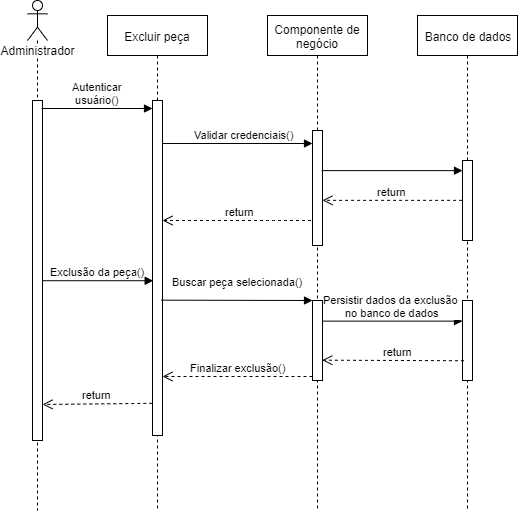

The diagram above was exported from draw.io. Its source (the exported page's mxGraphModel, read from the mxfile embedded in the PNG):
<mxGraphModel dx="1422" dy="745" grid="1" gridSize="10" guides="1" tooltips="1" connect="1" arrows="1" fold="1" page="1" pageScale="1" pageWidth="1100" pageHeight="850" background="#ffffff" math="0" shadow="0">
  <root>
    <mxCell id="0" />
    <mxCell id="1" parent="0" />
    <mxCell id="N0JTQdZ9jy_5yRlx12LO-9" value="Administrador" style="shape=umlLifeline;participant=umlActor;perimeter=lifelinePerimeter;whiteSpace=wrap;html=1;container=1;collapsible=0;recursiveResize=0;verticalAlign=top;spacingTop=36;labelBackgroundColor=#ffffff;outlineConnect=0;" parent="1" vertex="1">
      <mxGeometry x="130" y="100" width="20" height="510" as="geometry" />
    </mxCell>
    <mxCell id="N0JTQdZ9jy_5yRlx12LO-19" value="" style="html=1;points=[];perimeter=orthogonalPerimeter;" parent="N0JTQdZ9jy_5yRlx12LO-9" vertex="1">
      <mxGeometry x="5" y="100" width="10" height="340" as="geometry" />
    </mxCell>
    <mxCell id="N0JTQdZ9jy_5yRlx12LO-18" value="Excluir peça" style="shape=umlLifeline;perimeter=lifelinePerimeter;whiteSpace=wrap;html=1;container=1;collapsible=0;recursiveResize=0;outlineConnect=0;" parent="1" vertex="1">
      <mxGeometry x="210" y="115" width="100" height="495" as="geometry" />
    </mxCell>
    <mxCell id="N0JTQdZ9jy_5yRlx12LO-21" value="" style="html=1;points=[];perimeter=orthogonalPerimeter;" parent="N0JTQdZ9jy_5yRlx12LO-18" vertex="1">
      <mxGeometry x="45" y="85" width="10" height="335" as="geometry" />
    </mxCell>
    <mxCell id="N0JTQdZ9jy_5yRlx12LO-20" value="Autenticar&lt;br&gt;usuário()" style="html=1;verticalAlign=bottom;endArrow=block;" parent="1" target="N0JTQdZ9jy_5yRlx12LO-21" edge="1">
      <mxGeometry width="80" relative="1" as="geometry">
        <mxPoint x="144" y="208" as="sourcePoint" />
        <mxPoint x="256" y="212" as="targetPoint" />
      </mxGeometry>
    </mxCell>
    <mxCell id="N0JTQdZ9jy_5yRlx12LO-23" value="Validar credenciais()" style="html=1;verticalAlign=bottom;endArrow=block;entryX=0;entryY=0.113;entryDx=0;entryDy=0;entryPerimeter=0;" parent="1" source="N0JTQdZ9jy_5yRlx12LO-21" target="N0JTQdZ9jy_5yRlx12LO-26" edge="1">
      <mxGeometry x="0.084" relative="1" as="geometry">
        <mxPoint x="269" y="243" as="sourcePoint" />
        <mxPoint x="410" y="231" as="targetPoint" />
        <Array as="points" />
        <mxPoint as="offset" />
      </mxGeometry>
    </mxCell>
    <mxCell id="N0JTQdZ9jy_5yRlx12LO-24" value="return" style="html=1;verticalAlign=bottom;endArrow=open;dashed=1;endSize=8;" parent="1" source="N0JTQdZ9jy_5yRlx12LO-25" target="N0JTQdZ9jy_5yRlx12LO-21" edge="1">
      <mxGeometry relative="1" as="geometry">
        <mxPoint x="270" y="320" as="targetPoint" />
        <mxPoint x="400" y="306" as="sourcePoint" />
        <Array as="points">
          <mxPoint x="380" y="320" />
        </Array>
      </mxGeometry>
    </mxCell>
    <mxCell id="N0JTQdZ9jy_5yRlx12LO-25" value="Componente de negócio" style="shape=umlLifeline;perimeter=lifelinePerimeter;whiteSpace=wrap;html=1;container=1;collapsible=0;recursiveResize=0;outlineConnect=0;" parent="1" vertex="1">
      <mxGeometry x="370" y="115" width="100" height="495" as="geometry" />
    </mxCell>
    <mxCell id="N0JTQdZ9jy_5yRlx12LO-26" value="" style="html=1;points=[];perimeter=orthogonalPerimeter;" parent="N0JTQdZ9jy_5yRlx12LO-25" vertex="1">
      <mxGeometry x="45" y="115" width="10" height="115" as="geometry" />
    </mxCell>
    <mxCell id="N0JTQdZ9jy_5yRlx12LO-34" value="" style="html=1;points=[];perimeter=orthogonalPerimeter;" parent="N0JTQdZ9jy_5yRlx12LO-25" vertex="1">
      <mxGeometry x="45" y="285" width="10" height="80" as="geometry" />
    </mxCell>
    <mxCell id="N0JTQdZ9jy_5yRlx12LO-28" value="Banco de dados" style="shape=umlLifeline;perimeter=lifelinePerimeter;whiteSpace=wrap;html=1;container=1;collapsible=0;recursiveResize=0;outlineConnect=0;" parent="1" vertex="1">
      <mxGeometry x="520" y="115" width="100" height="495" as="geometry" />
    </mxCell>
    <mxCell id="N0JTQdZ9jy_5yRlx12LO-29" value="" style="html=1;points=[];perimeter=orthogonalPerimeter;" parent="N0JTQdZ9jy_5yRlx12LO-28" vertex="1">
      <mxGeometry x="45" y="145" width="10" height="80" as="geometry" />
    </mxCell>
    <mxCell id="N0JTQdZ9jy_5yRlx12LO-38" value="" style="html=1;points=[];perimeter=orthogonalPerimeter;" parent="N0JTQdZ9jy_5yRlx12LO-28" vertex="1">
      <mxGeometry x="45" y="285" width="10" height="80" as="geometry" />
    </mxCell>
    <mxCell id="N0JTQdZ9jy_5yRlx12LO-31" value="return" style="html=1;verticalAlign=bottom;endArrow=open;dashed=1;endSize=8;exitX=-0.04;exitY=0.498;exitDx=0;exitDy=0;exitPerimeter=0;" parent="1" source="N0JTQdZ9jy_5yRlx12LO-29" target="N0JTQdZ9jy_5yRlx12LO-26" edge="1">
      <mxGeometry relative="1" as="geometry">
        <mxPoint x="430" y="300" as="targetPoint" />
        <mxPoint x="540" y="300" as="sourcePoint" />
        <Array as="points" />
      </mxGeometry>
    </mxCell>
    <mxCell id="N0JTQdZ9jy_5yRlx12LO-32" value="Exclusão da peça()" style="html=1;verticalAlign=bottom;endArrow=block;entryX=0.067;entryY=0.538;entryDx=0;entryDy=0;entryPerimeter=0;" parent="1" source="N0JTQdZ9jy_5yRlx12LO-19" target="N0JTQdZ9jy_5yRlx12LO-21" edge="1">
      <mxGeometry width="80" relative="1" as="geometry">
        <mxPoint x="150" y="380" as="sourcePoint" />
        <mxPoint x="250" y="380" as="targetPoint" />
      </mxGeometry>
    </mxCell>
    <mxCell id="N0JTQdZ9jy_5yRlx12LO-30" value="" style="html=1;verticalAlign=bottom;endArrow=block;exitX=0.919;exitY=0.349;exitDx=0;exitDy=0;exitPerimeter=0;" parent="1" source="N0JTQdZ9jy_5yRlx12LO-26" target="N0JTQdZ9jy_5yRlx12LO-29" edge="1">
      <mxGeometry width="80" relative="1" as="geometry">
        <mxPoint x="430" y="270" as="sourcePoint" />
        <mxPoint x="580" y="270" as="targetPoint" />
      </mxGeometry>
    </mxCell>
    <mxCell id="N0JTQdZ9jy_5yRlx12LO-35" value="Buscar peça selecionada()" style="html=1;verticalAlign=bottom;endArrow=block;entryX=0;entryY=0;exitX=0.9;exitY=0.596;exitDx=0;exitDy=0;exitPerimeter=0;" parent="1" source="N0JTQdZ9jy_5yRlx12LO-21" target="N0JTQdZ9jy_5yRlx12LO-34" edge="1">
      <mxGeometry x="0.0063" y="10" relative="1" as="geometry">
        <mxPoint x="345" y="400" as="sourcePoint" />
        <mxPoint as="offset" />
      </mxGeometry>
    </mxCell>
    <mxCell id="N0JTQdZ9jy_5yRlx12LO-36" value="Finalizar exclusão()" style="html=1;verticalAlign=bottom;endArrow=open;dashed=1;endSize=8;exitX=0;exitY=0.95;" parent="1" source="N0JTQdZ9jy_5yRlx12LO-34" target="N0JTQdZ9jy_5yRlx12LO-21" edge="1">
      <mxGeometry relative="1" as="geometry">
        <mxPoint x="345" y="476" as="targetPoint" />
      </mxGeometry>
    </mxCell>
    <mxCell id="N0JTQdZ9jy_5yRlx12LO-39" value="Persistir dados da exclusão&amp;nbsp;&lt;br&gt;no banco de dados" style="html=1;verticalAlign=bottom;endArrow=block;exitX=1.033;exitY=0.258;exitDx=0;exitDy=0;exitPerimeter=0;" parent="1" source="N0JTQdZ9jy_5yRlx12LO-34" target="N0JTQdZ9jy_5yRlx12LO-38" edge="1">
      <mxGeometry width="80" relative="1" as="geometry">
        <mxPoint x="430" y="420" as="sourcePoint" />
        <mxPoint x="510" y="420" as="targetPoint" />
      </mxGeometry>
    </mxCell>
    <mxCell id="N0JTQdZ9jy_5yRlx12LO-42" value="return" style="html=1;verticalAlign=bottom;endArrow=open;dashed=1;endSize=8;exitX=0.144;exitY=0.753;exitDx=0;exitDy=0;exitPerimeter=0;entryX=0.978;entryY=0.746;entryDx=0;entryDy=0;entryPerimeter=0;" parent="1" source="N0JTQdZ9jy_5yRlx12LO-38" target="N0JTQdZ9jy_5yRlx12LO-34" edge="1">
      <mxGeometry x="-0.062" relative="1" as="geometry">
        <mxPoint x="550" y="460" as="sourcePoint" />
        <mxPoint x="430" y="460" as="targetPoint" />
        <mxPoint as="offset" />
      </mxGeometry>
    </mxCell>
    <mxCell id="N0JTQdZ9jy_5yRlx12LO-45" value="return" style="html=1;verticalAlign=bottom;endArrow=open;dashed=1;endSize=8;exitX=-0.022;exitY=0.904;exitDx=0;exitDy=0;exitPerimeter=0;entryX=1.006;entryY=0.894;entryDx=0;entryDy=0;entryPerimeter=0;" parent="1" source="N0JTQdZ9jy_5yRlx12LO-21" target="N0JTQdZ9jy_5yRlx12LO-19" edge="1">
      <mxGeometry relative="1" as="geometry">
        <mxPoint x="250" y="503" as="sourcePoint" />
        <mxPoint x="150" y="503" as="targetPoint" />
      </mxGeometry>
    </mxCell>
  </root>
</mxGraphModel>